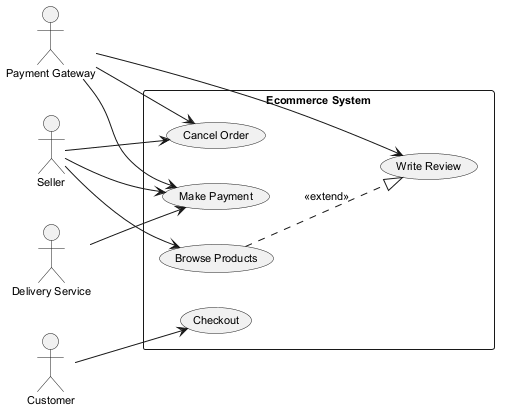

The diagram above was rendered by PlantUML. Its source (embedded in the PNG):
@startuml
skinparam monochrome true
skinparam defaultFontSize 11
left to right direction
actor "Payment Gateway" as PG
actor "Delivery Service" as DS
actor "Customer" as C
actor "Seller" as S
rectangle "Ecommerce System" {
  usecase "Cancel Order" as UC_CancelOrder
  usecase "Make Payment" as UC_MakePayment
  usecase "Write Review" as UC_WriteReview
  usecase "Checkout" as UC_Checkout
  usecase "Browse Products" as UC_BrowseProducts
}
PG --> UC_WriteReview
PG --> UC_MakePayment
PG --> UC_CancelOrder
DS --> UC_MakePayment
C --> UC_Checkout
S --> UC_CancelOrder
S --> UC_MakePayment
S --> UC_BrowseProducts
UC_BrowseProducts ..|> UC_WriteReview : <<extend>>
@enduml